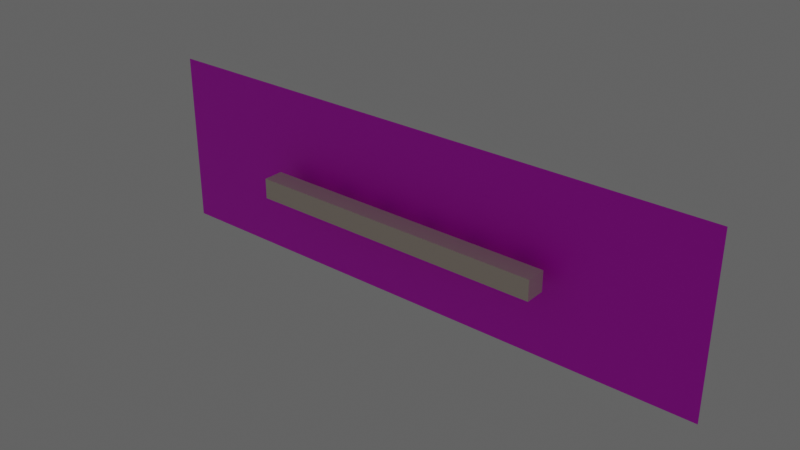# Source: baked-corridor.blend  (saved by Blender 2.80.75; exported with 4.5.12 LTS)
import bpy
from mathutils import Matrix  # noqa: F401  (used for matrix-valued properties, if any)

bpy.ops.wm.read_factory_settings(use_empty=True)
scene = bpy.context.scene
scene.name = 'Scene'

# ---- collections
col_collection = bpy.data.collections.new('Collection'); scene.collection.children.link(col_collection)

# ---- images (referenced by path relative to the original .blend; pixels are not part of the script)
import os
ASSET_DIR = os.environ.get("B2B_ASSET_DIR", "")  # directory of the original .blend (textures are referenced by path, not embedded)
HERE = os.path.dirname(os.path.abspath(__file__))  # packed textures are extracted next to this script under _unpacked/

def load_image(name, relpath, width, height, colorspace="sRGB"):
    """Load a texture the original file referenced (path relative to the .blend, or extracted next to this script)."""
    p = next((c for c in (os.path.join(HERE, relpath), os.path.join(ASSET_DIR, relpath)) if relpath and os.path.exists(c)), "")
    if p:
        img = bpy.data.images.load(p, check_existing=True)
        img.name = name
    else:  # same state as the original file: an image datablock whose file is absent (Cycles renders it pink)
        img = bpy.data.images.new(name, width, height)
        img.source = "FILE"
        img.filepath = "//" + (relpath or name)
    img.colorspace_settings.name = colorspace
    return img
img_hallwaybake_walls = load_image('HallwayBake_Walls', 'HallwayBake_Walls.png', 1024, 1024, 'sRGB')
img_hallwaybake_windows = load_image('HallwayBake_Windows', 'HallwayBake_Windows.png', 1024, 1024, 'sRGB')
img_white_png = load_image('white.png', 'white.png', 1024, 1024, 'sRGB')

# ---- materials (node trees are filled in below, after node groups)
mat_walls = bpy.data.materials.new('Walls')
mat_walls.alpha_threshold = 0.0
mat_walls.line_color = (0.0, 0.0, 0.0, 1.0)
mat_windowframes = bpy.data.materials.new('WindowFrames')
mat_material = bpy.data.materials.new('Material')

# ---- material node trees
mat_walls.use_nodes = True; mat_walls.node_tree.nodes.clear()
_N = mat_walls.node_tree.nodes; _L = mat_walls.node_tree.links
n0 = _N.new('ShaderNodeOutputMaterial'); n0.name = 'Material Output'; n0.location = (306, 237)
n1 = _N.new('ShaderNodeBsdfPrincipled'); n1.name = 'Principled BSDF'; n1.location = (-15, 213)
n1.distribution = 'GGX'
n1.subsurface_method = 'BURLEY'
n1.inputs[0].default_value = (0.8, 0.6874, 0.5841, 1.0)
n1.inputs[2].default_value = 0.4
n1.inputs[3].default_value = 1.45
n1.inputs[27].default_value = (0.0, 0.0, 0.0, 1.0)
n1.inputs[28].default_value = 1.0
n2 = _N.new('ShaderNodeTexImage'); n2.name = 'Image Texture'; n2.location = (-367, 200)
n2.image = img_hallwaybake_walls
_L.new(n1.outputs[0], n0.inputs[0])
n0.is_active_output = True
mat_windowframes.use_nodes = True; mat_windowframes.node_tree.nodes.clear()
_N = mat_windowframes.node_tree.nodes; _L = mat_windowframes.node_tree.links
n0 = _N.new('ShaderNodeOutputMaterial'); n0.name = 'Material Output'; n0.location = (313, 271)
n1 = _N.new('ShaderNodeBsdfPrincipled'); n1.name = 'Principled BSDF'; n1.location = (38, 239)
n1.distribution = 'GGX'
n1.subsurface_method = 'BURLEY'
n1.inputs[3].default_value = 1.45
n1.inputs[27].default_value = (0.0, 0.0, 0.0, 1.0)
n1.inputs[28].default_value = 1.0
n2 = _N.new('ShaderNodeTexImage'); n2.name = 'Image Texture'; n2.location = (-316, 243)
n2.image = img_hallwaybake_windows
_L.new(n1.outputs[0], n0.inputs[0])
n0.is_active_output = True
mat_material.use_nodes = True; mat_material.node_tree.nodes.clear()
_N = mat_material.node_tree.nodes; _L = mat_material.node_tree.links
n0 = _N.new('ShaderNodeOutputMaterial'); n0.name = 'Material Output'; n0.location = (300, 300)
n1 = _N.new('ShaderNodeBsdfPrincipled'); n1.name = 'Principled BSDF'; n1.location = (10, 300)
n1.distribution = 'GGX'
n1.subsurface_method = 'BURLEY'
n1.inputs[3].default_value = 1.45
n1.inputs[27].default_value = (0.0, 0.0, 0.0, 1.0)
n1.inputs[28].default_value = 1.0
n2 = _N.new('ShaderNodeTexImage'); n2.name = 'Image Texture'; n2.location = (-380, 238)
n2.image = img_white_png
_L.new(n1.outputs[0], n0.inputs[0])
_L.new(n2.outputs[0], n1.inputs[0])
n0.is_active_output = True

# ---- world
world_world = bpy.data.worlds.new('World'); scene.world = world_world
world_world.use_nodes = True; world_world.node_tree.nodes.clear()
_N = world_world.node_tree.nodes; _L = world_world.node_tree.links
n0 = _N.new('ShaderNodeOutputWorld'); n0.name = 'World Output'; n0.location = (300, 300)
n1 = _N.new('ShaderNodeBackground'); n1.name = 'Background'; n1.location = (10, 300)
n1.inputs[0].default_value = (0.05088, 0.05088, 0.05088, 1.0)
_L.new(n1.outputs[0], n0.inputs[0])
n0.is_active_output = True
world_world.color = (0.05088, 0.05088, 0.05088)
world_world.use_sun_shadow = False
world_world.sun_shadow_jitter_overblur = 0.0

# ---- lights
light_sun = bpy.data.lights.new('Sun', 'SUN')
light_sun.color = (1.0, 0.9306, 0.6729)
light_sun.transmission_factor = 0.0
light_sun.angle = 0.1593
light_sun.energy = 6.64
light_sun.shadow_soft_size = 0.125

# ---- meshes
me_cube_001 = bpy.data.meshes.new('Cube.001')
me_cube_001.from_pydata([(-2.46, -1.0, 0.0), (-2.46, -1.0, 2.0), (-2.46, 1.0, 0.0), (-2.46, 1.0, 2.0), (2.46, -1.0, 0.0), (2.46, -1.0, 2.0), (2.46, 1.0, 0.0), (2.46, 1.0, 2.0), (0.8199, 1.0, 0.0), (-0.8199, 1.0, 0.0), (-0.8199, -1.0, 0.0), (0.8199, -1.0, 0.0), (0.8199, -1.0, 2.0), (-0.8199, -1.0, 2.0), (-2.46, 1.0, 1.0), (2.46, 1.0, 1.0), (-2.46, -1.0, 1.0), (2.46, -1.0, 1.0), (0.8199, -1.0, 1.0), (-0.8199, -1.0, 1.0), (-0.8199, 1.0, 2.0), (0.8199, 1.0, 2.0), (-0.8199, 1.0, 1.0), (0.8199, 1.0, 1.0), (-0.7464, 1.0, 1.927), (0.7464, 1.0, 1.927), (-0.7464, 1.0, 1.073), (0.7464, 1.0, 1.073), (-7.379, -1.0, 0.0), (-7.379, -1.0, 2.0), (-7.379, 1.0, 0.0), (-7.379, 1.0, 2.0), (-4.099, 1.0, 0.0), (-5.739, 1.0, 0.0), (-5.739, -1.0, 0.0), (-4.099, -1.0, 0.0), (-4.099, -1.0, 2.0), (-5.739, -1.0, 2.0), (-7.379, 1.0, 1.0), (-7.379, -1.0, 1.0), (-4.099, -1.0, 1.0), (-5.739, -1.0, 1.0), (-5.739, 1.0, 2.0), (-4.099, 1.0, 2.0), (-5.739, 1.0, 1.0), (-4.099, 1.0, 1.0), (-5.665, 1.0, 1.927), (-4.173, 1.0, 1.927), (-5.665, 1.0, 1.073), (-4.173, 1.0, 1.073), (-12.3, -1.0, 0.0), (-12.3, -1.0, 2.0), (-12.3, 1.0, 0.0), (-12.3, 1.0, 2.0), (-9.018, 1.0, 0.0), (-10.66, 1.0, 0.0), (-10.66, -1.0, 0.0), (-9.018, -1.0, 0.0), (-9.018, -1.0, 2.0), (-10.66, -1.0, 2.0), (-12.3, 1.0, 1.0), (-12.3, -1.0, 1.0), (-9.018, -1.0, 1.0), (-10.66, -1.0, 1.0), (-10.66, 1.0, 2.0), (-9.018, 1.0, 2.0), (-10.66, 1.0, 1.0), (-9.018, 1.0, 1.0), (-10.58, 1.0, 1.927), (-9.092, 1.0, 1.927), (-10.58, 1.0, 1.073), (-9.092, 1.0, 1.073), (-17.22, -1.0, 0.0), (-17.22, -1.0, 2.0), (-17.22, 1.0, 0.0), (-17.22, 1.0, 2.0), (-13.94, 1.0, 0.0), (-15.58, 1.0, 0.0), (-15.58, -1.0, 0.0), (-13.94, -1.0, 0.0), (-13.94, -1.0, 2.0), (-15.58, -1.0, 2.0), (-17.22, 1.0, 1.0), (-17.22, -1.0, 1.0), (-13.94, -1.0, 1.0), (-15.58, -1.0, 1.0), (-15.58, 1.0, 2.0), (-13.94, 1.0, 2.0), (-15.58, 1.0, 1.0), (-13.94, 1.0, 1.0), (-15.5, 1.0, 1.927), (-14.01, 1.0, 1.927), (-15.5, 1.0, 1.073), (-14.01, 1.0, 1.073), (-22.14, -1.0, 0.0), (-22.14, -1.0, 2.0), (-22.14, 1.0, 0.0), (-22.14, 1.0, 2.0), (-18.86, 1.0, 0.0), (-20.5, 1.0, 0.0), (-20.5, -1.0, 0.0), (-18.86, -1.0, 0.0), (-18.86, -1.0, 2.0), (-20.5, -1.0, 2.0), (-22.14, 1.0, 1.0), (-22.14, -1.0, 1.0), (-18.86, -1.0, 1.0), (-20.5, -1.0, 1.0), (-20.5, 1.0, 2.0), (-18.86, 1.0, 2.0), (-20.5, 1.0, 1.0), (-18.86, 1.0, 1.0), (-20.42, 1.0, 1.927), (-18.93, 1.0, 1.927), (-20.42, 1.0, 1.073), (-18.93, 1.0, 1.073), (-27.06, -1.0, 0.0), (-27.06, -1.0, 2.0), (-27.06, 1.0, 0.0), (-27.06, 1.0, 2.0), (-23.78, 1.0, 0.0), (-25.42, 1.0, 0.0), (-25.42, -1.0, 0.0), (-23.78, -1.0, 0.0), (-23.78, -1.0, 2.0), (-25.42, -1.0, 2.0), (-27.06, 1.0, 1.0), (-27.06, -1.0, 1.0), (-23.78, -1.0, 1.0), (-25.42, -1.0, 1.0), (-25.42, 1.0, 2.0), (-23.78, 1.0, 2.0), (-25.42, 1.0, 1.0), (-23.78, 1.0, 1.0), (-25.34, 1.0, 1.927), (-23.85, 1.0, 1.927), (-25.34, 1.0, 1.073), (-23.85, 1.0, 1.073)], [], [(23, 15, 7, 21), (19, 16, 1, 13), (8, 11, 4, 6), (20, 13, 1, 3), (7, 5, 12, 21), (21, 12, 13, 20), (2, 0, 10, 9), (9, 10, 11, 8), (17, 18, 12, 5), (18, 19, 13, 12), (14, 22, 20, 3), (9, 8, 23, 22), (2, 9, 22, 14), (8, 6, 15, 23), (11, 10, 19, 18), (4, 11, 18, 17), (10, 0, 16, 19), (24, 25, 21, 20), (26, 24, 20, 22), (25, 27, 23, 21), (27, 26, 22, 23), (45, 14, 3, 43), (41, 39, 29, 37), (32, 35, 0, 2), (42, 37, 29, 31), (3, 1, 36, 43), (43, 36, 37, 42), (30, 28, 34, 33), (33, 34, 35, 32), (16, 40, 36, 1), (40, 41, 37, 36), (38, 44, 42, 31), (33, 32, 45, 44), (30, 33, 44, 38), (32, 2, 14, 45), (35, 34, 41, 40), (0, 35, 40, 16), (34, 28, 39, 41), (46, 47, 43, 42), (48, 46, 42, 44), (47, 49, 45, 43), (49, 48, 44, 45), (67, 38, 31, 65), (63, 61, 51, 59), (54, 57, 28, 30), (64, 59, 51, 53), (31, 29, 58, 65), (65, 58, 59, 64), (52, 50, 56, 55), (55, 56, 57, 54), (39, 62, 58, 29), (62, 63, 59, 58), (60, 66, 64, 53), (55, 54, 67, 66), (52, 55, 66, 60), (54, 30, 38, 67), (57, 56, 63, 62), (28, 57, 62, 39), (56, 50, 61, 63), (68, 69, 65, 64), (70, 68, 64, 66), (69, 71, 67, 65), (71, 70, 66, 67), (89, 60, 53, 87), (85, 83, 73, 81), (76, 79, 50, 52), (86, 81, 73, 75), (53, 51, 80, 87), (87, 80, 81, 86), (74, 72, 78, 77), (77, 78, 79, 76), (61, 84, 80, 51), (84, 85, 81, 80), (82, 88, 86, 75), (77, 76, 89, 88), (74, 77, 88, 82), (76, 52, 60, 89), (79, 78, 85, 84), (50, 79, 84, 61), (78, 72, 83, 85), (90, 91, 87, 86), (92, 90, 86, 88), (91, 93, 89, 87), (93, 92, 88, 89), (111, 82, 75, 109), (107, 105, 95, 103), (98, 101, 72, 74), (108, 103, 95, 97), (75, 73, 102, 109), (109, 102, 103, 108), (96, 94, 100, 99), (99, 100, 101, 98), (83, 106, 102, 73), (106, 107, 103, 102), (104, 110, 108, 97), (99, 98, 111, 110), (96, 99, 110, 104), (98, 74, 82, 111), (101, 100, 107, 106), (72, 101, 106, 83), (100, 94, 105, 107), (112, 113, 109, 108), (114, 112, 108, 110), (113, 115, 111, 109), (115, 114, 110, 111), (133, 104, 97, 131), (129, 127, 117, 125), (120, 123, 94, 96), (130, 125, 117, 119), (97, 95, 124, 131), (131, 124, 125, 130), (118, 116, 122, 121), (121, 122, 123, 120), (105, 128, 124, 95), (128, 129, 125, 124), (126, 132, 130, 119), (121, 120, 133, 132), (118, 121, 132, 126), (120, 96, 104, 133), (123, 122, 129, 128), (94, 123, 128, 105), (122, 116, 127, 129), (134, 135, 131, 130), (136, 134, 130, 132), (135, 137, 133, 131), (137, 136, 132, 133), (6, 4, 17, 15), (15, 17, 5, 7), (116, 118, 126, 127), (127, 126, 119, 117)])
_uv = me_cube_001.uv_layers.new(name='UVMap')
_uv.uv.foreach_set('vector', [0.3, 0.9193, 0.3, 0.9717, 0.2057, 0.9717, 0.2057, 0.9193, 0.1, 0.1331, 0.1, 0.1855, 0.00566, 0.1855, 0.00566, 0.1331, 0.6057, 0.9193, 0.7943, 0.9193, 0.7943, 0.9717, 0.6057, 0.9717, 0.5943, 0.8669, 0.4057, 0.8669, 0.4057, 0.8145, 0.5943, 0.8145, 0.5943, 0.9717, 0.4057, 0.9717, 0.4057, 0.9193, 0.5943, 0.9193, 0.5943, 0.9193, 0.4057, 0.9193, 0.4057, 0.8669, 0.5943, 0.8669, 0.6057, 0.8145, 0.7943, 0.8145, 0.7943, 0.8669, 0.6057, 0.8669, 0.6057, 0.8669, 0.7943, 0.8669, 0.7943, 0.9193, 0.6057, 0.9193, 0.1, 0.0283, 0.1, 0.08071, 0.00566, 0.08071, 0.00566, 0.0283, 0.1, 0.08071, 0.1, 0.1331, 0.00566, 0.1331, 0.00566, 0.08071, 0.3, 0.8145, 0.3, 0.8669, 0.2057, 0.8669, 0.2057, 0.8145, 0.3943, 0.8669, 0.3943, 0.9193, 0.3, 0.9193, 0.3, 0.8669, 0.3943, 0.8145, 0.3943, 0.8669, 0.3, 0.8669, 0.3, 0.8145, 0.3943, 0.9193, 0.3943, 0.9717, 0.3, 0.9717, 0.3, 0.9193, 0.1943, 0.08071, 0.1943, 0.1331, 0.1, 0.1331, 0.1, 0.08071, 0.1943, 0.0283, 0.1943, 0.08071, 0.1, 0.08071, 0.1, 0.0283, 0.1943, 0.1331, 0.1943, 0.1855, 0.1, 0.1855, 0.1, 0.1331, 0.2126, 0.8692, 0.2126, 0.9169, 0.2057, 0.9193, 0.2057, 0.8669, 0.2931, 0.8692, 0.2126, 0.8692, 0.2057, 0.8669, 0.3, 0.8669, 0.2126, 0.9169, 0.2931, 0.9169, 0.3, 0.9193, 0.2057, 0.9193, 0.2931, 0.9169, 0.2931, 0.8692, 0.3, 0.8669, 0.3, 0.9193, 0.3, 0.7621, 0.3, 0.8145, 0.2057, 0.8145, 0.2057, 0.7621, 0.1, 0.2904, 0.1, 0.3428, 0.005661, 0.3428, 0.005661, 0.2904, 0.6057, 0.7621, 0.7943, 0.7621, 0.7943, 0.8145, 0.6057, 0.8145, 0.5943, 0.7096, 0.4057, 0.7096, 0.4057, 0.6572, 0.5943, 0.6572, 0.5943, 0.8145, 0.4057, 0.8145, 0.4057, 0.7621, 0.5943, 0.7621, 0.5943, 0.7621, 0.4057, 0.7621, 0.4057, 0.7096, 0.5943, 0.7096, 0.6057, 0.6572, 0.7943, 0.6572, 0.7943, 0.7096, 0.6057, 0.7096, 0.6057, 0.7096, 0.7943, 0.7096, 0.7943, 0.7621, 0.6057, 0.7621, 0.1, 0.1855, 0.1, 0.2379, 0.005661, 0.2379, 0.00566, 0.1855, 0.1, 0.2379, 0.1, 0.2904, 0.005661, 0.2904, 0.005661, 0.2379, 0.3, 0.6572, 0.3, 0.7096, 0.2057, 0.7096, 0.2057, 0.6572, 0.3943, 0.7096, 0.3943, 0.7621, 0.3, 0.7621, 0.3, 0.7096, 0.3943, 0.6572, 0.3943, 0.7096, 0.3, 0.7096, 0.3, 0.6572, 0.3943, 0.7621, 0.3943, 0.8145, 0.3, 0.8145, 0.3, 0.7621, 0.1943, 0.2379, 0.1943, 0.2904, 0.1, 0.2904, 0.1, 0.2379, 0.1943, 0.1855, 0.1943, 0.2379, 0.1, 0.2379, 0.1, 0.1855, 0.1943, 0.2904, 0.1943, 0.3428, 0.1, 0.3428, 0.1, 0.2904, 0.2126, 0.712, 0.2126, 0.7597, 0.2057, 0.7621, 0.2057, 0.7096, 0.2931, 0.712, 0.2126, 0.712, 0.2057, 0.7096, 0.3, 0.7096, 0.2126, 0.7597, 0.2931, 0.7597, 0.3, 0.7621, 0.2057, 0.7621, 0.2931, 0.7597, 0.2931, 0.712, 0.3, 0.7096, 0.3, 0.7621, 0.3, 0.6048, 0.3, 0.6572, 0.2057, 0.6572, 0.2057, 0.6048, 0.1, 0.4476, 0.1, 0.5, 0.005661, 0.5, 0.005661, 0.4476, 0.6057, 0.6048, 0.7943, 0.6048, 0.7943, 0.6572, 0.6057, 0.6572, 0.5943, 0.5524, 0.4057, 0.5524, 0.4057, 0.5, 0.5943, 0.5, 0.5943, 0.6572, 0.4057, 0.6572, 0.4057, 0.6048, 0.5943, 0.6048, 0.5943, 0.6048, 0.4057, 0.6048, 0.4057, 0.5524, 0.5943, 0.5524, 0.6057, 0.5, 0.7943, 0.5, 0.7943, 0.5524, 0.6057, 0.5524, 0.6057, 0.5524, 0.7943, 0.5524, 0.7943, 0.6048, 0.6057, 0.6048, 0.1, 0.3428, 0.1, 0.3952, 0.005661, 0.3952, 0.005661, 0.3428, 0.1, 0.3952, 0.1, 0.4476, 0.005661, 0.4476, 0.005661, 0.3952, 0.3, 0.5, 0.3, 0.5524, 0.2057, 0.5524, 0.2057, 0.5, 0.3943, 0.5524, 0.3943, 0.6048, 0.3, 0.6048, 0.3, 0.5524, 0.3943, 0.5, 0.3943, 0.5524, 0.3, 0.5524, 0.3, 0.5, 0.3943, 0.6048, 0.3943, 0.6572, 0.3, 0.6572, 0.3, 0.6048, 0.1943, 0.3952, 0.1943, 0.4476, 0.1, 0.4476, 0.1, 0.3952, 0.1943, 0.3428, 0.1943, 0.3952, 0.1, 0.3952, 0.1, 0.3428, 0.1943, 0.4476, 0.1943, 0.5, 0.1, 0.5, 0.1, 0.4476, 0.2126, 0.5548, 0.2126, 0.6025, 0.2057, 0.6048, 0.2057, 0.5524, 0.2931, 0.5548, 0.2126, 0.5548, 0.2057, 0.5524, 0.3, 0.5524, 0.2126, 0.6025, 0.2931, 0.6025, 0.3, 0.6048, 0.2057, 0.6048, 0.2931, 0.6025, 0.2931, 0.5548, 0.3, 0.5524, 0.3, 0.6048, 0.3, 0.4476, 0.3, 0.5, 0.2057, 0.5, 0.2057, 0.4476, 0.1, 0.6048, 0.1, 0.6572, 0.005661, 0.6572, 0.005661, 0.6048, 0.6057, 0.4476, 0.7943, 0.4476, 0.7943, 0.5, 0.6057, 0.5, 0.5943, 0.3952, 0.4057, 0.3952, 0.4057, 0.3428, 0.5943, 0.3428, 0.5943, 0.5, 0.4057, 0.5, 0.4057, 0.4476, 0.5943, 0.4476, 0.5943, 0.4476, 0.4057, 0.4476, 0.4057, 0.3952, 0.5943, 0.3952, 0.6057, 0.3428, 0.7943, 0.3428, 0.7943, 0.3952, 0.6057, 0.3952, 0.6057, 0.3952, 0.7943, 0.3952, 0.7943, 0.4476, 0.6057, 0.4476, 0.1, 0.5, 0.1, 0.5524, 0.005661, 0.5524, 0.005661, 0.5, 0.1, 0.5524, 0.1, 0.6048, 0.005661, 0.6048, 0.005661, 0.5524, 0.3, 0.3428, 0.3, 0.3952, 0.2057, 0.3952, 0.2057, 0.3428, 0.3943, 0.3952, 0.3943, 0.4476, 0.3, 0.4476, 0.3, 0.3952, 0.3943, 0.3428, 0.3943, 0.3952, 0.3, 0.3952, 0.3, 0.3428, 0.3943, 0.4476, 0.3943, 0.5, 0.3, 0.5, 0.3, 0.4476, 0.1943, 0.5524, 0.1943, 0.6048, 0.1, 0.6048, 0.1, 0.5524, 0.1943, 0.5, 0.1943, 0.5524, 0.1, 0.5524, 0.1, 0.5, 0.1943, 0.6048, 0.1943, 0.6572, 0.1, 0.6572, 0.1, 0.6048, 0.2126, 0.3975, 0.2126, 0.4452, 0.2057, 0.4476, 0.2057, 0.3952, 0.2931, 0.3975, 0.2126, 0.3975, 0.2057, 0.3952, 0.3, 0.3952, 0.2126, 0.4452, 0.2931, 0.4452, 0.3, 0.4476, 0.2057, 0.4476, 0.2931, 0.4452, 0.2931, 0.3975, 0.3, 0.3952, 0.3, 0.4476, 0.3, 0.2904, 0.3, 0.3428, 0.2057, 0.3428, 0.2057, 0.2904, 0.1, 0.7621, 0.1, 0.8145, 0.005661, 0.8145, 0.005661, 0.7621, 0.6057, 0.2904, 0.7943, 0.2904, 0.7943, 0.3428, 0.6057, 0.3428, 0.5943, 0.2379, 0.4057, 0.2379, 0.4057, 0.1855, 0.5943, 0.1855, 0.5943, 0.3428, 0.4057, 0.3428, 0.4057, 0.2904, 0.5943, 0.2904, 0.5943, 0.2904, 0.4057, 0.2904, 0.4057, 0.2379, 0.5943, 0.2379, 0.6057, 0.1855, 0.7943, 0.1855, 0.7943, 0.2379, 0.6057, 0.2379, 0.6057, 0.2379, 0.7943, 0.2379, 0.7943, 0.2904, 0.6057, 0.2904, 0.1, 0.6572, 0.1, 0.7096, 0.005661, 0.7096, 0.005661, 0.6572, 0.1, 0.7096, 0.1, 0.7621, 0.005661, 0.7621, 0.005661, 0.7096, 0.3, 0.1855, 0.3, 0.2379, 0.2057, 0.2379, 0.2057, 0.1855, 0.3943, 0.2379, 0.3943, 0.2904, 0.3, 0.2904, 0.3, 0.2379, 0.3943, 0.1855, 0.3943, 0.2379, 0.3, 0.2379, 0.3, 0.1855, 0.3943, 0.2904, 0.3943, 0.3428, 0.3, 0.3428, 0.3, 0.2904, 0.1943, 0.7096, 0.1943, 0.7621, 0.1, 0.7621, 0.1, 0.7096, 0.1943, 0.6572, 0.1943, 0.7096, 0.1, 0.7096, 0.1, 0.6572, 0.1943, 0.7621, 0.1943, 0.8145, 0.1, 0.8145, 0.1, 0.7621, 0.2126, 0.2403, 0.2126, 0.288, 0.2057, 0.2904, 0.2057, 0.2379, 0.2931, 0.2403, 0.2126, 0.2403, 0.2057, 0.2379, 0.3, 0.2379, 0.2126, 0.288, 0.2931, 0.288, 0.3, 0.2904, 0.2057, 0.2904, 0.2931, 0.288, 0.2931, 0.2403, 0.3, 0.2379, 0.3, 0.2904, 0.3, 0.1331, 0.3, 0.1855, 0.2057, 0.1855, 0.2057, 0.1331, 0.1, 0.9193, 0.1, 0.9717, 0.005661, 0.9717, 0.005661, 0.9193, 0.6057, 0.1331, 0.7943, 0.1331, 0.7943, 0.1855, 0.6057, 0.1855, 0.5943, 0.08071, 0.4057, 0.08071, 0.4057, 0.0283, 0.5943, 0.0283, 0.5943, 0.1855, 0.4057, 0.1855, 0.4057, 0.1331, 0.5943, 0.1331, 0.5943, 0.1331, 0.4057, 0.1331, 0.4057, 0.08071, 0.5943, 0.08071, 0.6057, 0.0283, 0.7943, 0.0283, 0.7943, 0.08071, 0.6057, 0.08071, 0.6057, 0.08071, 0.7943, 0.08071, 0.7943, 0.1331, 0.6057, 0.1331, 0.1, 0.8145, 0.1, 0.8669, 0.005661, 0.8669, 0.005661, 0.8145, 0.1, 0.8669, 0.1, 0.9193, 0.005661, 0.9193, 0.005661, 0.8669, 0.3, 0.0283, 0.3, 0.08071, 0.2057, 0.08071, 0.2057, 0.0283, 0.3943, 0.08071, 0.3943, 0.1331, 0.3, 0.1331, 0.3, 0.08071, 0.3943, 0.0283, 0.3943, 0.08071, 0.3, 0.08071, 0.3, 0.0283, 0.3943, 0.1331, 0.3943, 0.1855, 0.3, 0.1855, 0.3, 0.1331, 0.1943, 0.8669, 0.1943, 0.9193, 0.1, 0.9193, 0.1, 0.8669, 0.1943, 0.8145, 0.1943, 0.8669, 0.1, 0.8669, 0.1, 0.8145, 0.1943, 0.9193, 0.1943, 0.9717, 0.1, 0.9717, 0.1, 0.9193, 0.2126, 0.08306, 0.2126, 0.1308, 0.2057, 0.1331, 0.2057, 0.08071, 0.2931, 0.08306, 0.2126, 0.08306, 0.2057, 0.08071, 0.3, 0.08071, 0.2126, 0.1308, 0.2931, 0.1308, 0.3, 0.1331, 0.2057, 0.1331, 0.2931, 0.1308, 0.2931, 0.08306, 0.3, 0.08071, 0.3, 0.1331, 0.9943, 0.001918, 0.9943, 0.06585, 0.9, 0.06585, 0.9, 0.001918, 0.9, 0.001918, 0.9, 0.06585, 0.8057, 0.06585, 0.8057, 0.001918, 0.9943, 0.06968, 0.9943, 0.1336, 0.9, 0.1336, 0.9, 0.06968, 0.9, 0.06968, 0.9, 0.1336, 0.8057, 0.1336, 0.8057, 0.06968])
me_cube_001.materials.append(mat_walls)
me_cube_001.use_remesh_preserve_volume = False
me_cube_001.use_remesh_preserve_attributes = False
me_cube_001.use_mirror_vertex_groups = False
me_cube_001.update()
me_cube_003 = bpy.data.meshes.new('Cube.003')
me_cube_003.from_pydata([(-0.6907, 1.0, 1.871), (0.6907, 1.0, 1.871), (-0.6907, 1.0, 1.129), (0.6907, 1.0, 1.129), (-0.6907, 1.103, 1.871), (0.6907, 1.103, 1.871), (-0.6907, 1.103, 1.129), (0.6907, 1.103, 1.129), (-0.6907, 1.0, 1.871), (0.6907, 1.0, 1.871), (-0.6907, 1.0, 1.129), (0.6907, 1.0, 1.129), (-0.7464, 1.0, 1.927), (0.7464, 1.0, 1.927), (-0.7464, 1.0, 1.073), (0.7464, 1.0, 1.073), (-0.7464, 0.9726, 1.927), (0.7464, 0.9726, 1.927), (-0.7464, 0.9726, 1.073), (0.7464, 0.9726, 1.073), (-0.6907, 0.9726, 1.871), (0.6907, 0.9726, 1.871), (-0.6907, 0.9726, 1.129), (0.6907, 0.9726, 1.129), (-5.61, 1.0, 1.871), (-4.228, 1.0, 1.871), (-5.61, 1.0, 1.129), (-4.228, 1.0, 1.129), (-5.61, 1.103, 1.871), (-4.228, 1.103, 1.871), (-5.61, 1.103, 1.129), (-4.228, 1.103, 1.129), (-5.61, 1.0, 1.871), (-4.228, 1.0, 1.871), (-5.61, 1.0, 1.129), (-4.228, 1.0, 1.129), (-5.665, 1.0, 1.927), (-4.173, 1.0, 1.927), (-5.665, 1.0, 1.073), (-4.173, 1.0, 1.073), (-5.665, 0.9726, 1.927), (-4.173, 0.9726, 1.927), (-5.665, 0.9726, 1.073), (-4.173, 0.9726, 1.073), (-5.61, 0.9726, 1.871), (-4.228, 0.9726, 1.871), (-5.61, 0.9726, 1.129), (-4.228, 0.9726, 1.129), (-10.53, 1.0, 1.871), (-9.148, 1.0, 1.871), (-10.53, 1.0, 1.129), (-9.148, 1.0, 1.129), (-10.53, 1.103, 1.871), (-9.148, 1.103, 1.871), (-10.53, 1.103, 1.129), (-9.148, 1.103, 1.129), (-10.53, 1.0, 1.871), (-9.148, 1.0, 1.871), (-10.53, 1.0, 1.129), (-9.148, 1.0, 1.129), (-10.58, 1.0, 1.927), (-9.092, 1.0, 1.927), (-10.58, 1.0, 1.073), (-9.092, 1.0, 1.073), (-10.58, 0.9726, 1.927), (-9.092, 0.9726, 1.927), (-10.58, 0.9726, 1.073), (-9.092, 0.9726, 1.073), (-10.53, 0.9726, 1.871), (-9.148, 0.9726, 1.871), (-10.53, 0.9726, 1.129), (-9.148, 0.9726, 1.129), (-15.45, 1.0, 1.871), (-14.07, 1.0, 1.871), (-15.45, 1.0, 1.129), (-14.07, 1.0, 1.129), (-15.45, 1.103, 1.871), (-14.07, 1.103, 1.871), (-15.45, 1.103, 1.129), (-14.07, 1.103, 1.129), (-15.45, 1.0, 1.871), (-14.07, 1.0, 1.871), (-15.45, 1.0, 1.129), (-14.07, 1.0, 1.129), (-15.5, 1.0, 1.927), (-14.01, 1.0, 1.927), (-15.5, 1.0, 1.073), (-14.01, 1.0, 1.073), (-15.5, 0.9726, 1.927), (-14.01, 0.9726, 1.927), (-15.5, 0.9726, 1.073), (-14.01, 0.9726, 1.073), (-15.45, 0.9726, 1.871), (-14.07, 0.9726, 1.871), (-15.45, 0.9726, 1.129), (-14.07, 0.9726, 1.129), (-20.37, 1.0, 1.871), (-18.99, 1.0, 1.871), (-20.37, 1.0, 1.129), (-18.99, 1.0, 1.129), (-20.37, 1.103, 1.871), (-18.99, 1.103, 1.871), (-20.37, 1.103, 1.129), (-18.99, 1.103, 1.129), (-20.37, 1.0, 1.871), (-18.99, 1.0, 1.871), (-20.37, 1.0, 1.129), (-18.99, 1.0, 1.129), (-20.42, 1.0, 1.927), (-18.93, 1.0, 1.927), (-20.42, 1.0, 1.073), (-18.93, 1.0, 1.073), (-20.42, 0.9726, 1.927), (-18.93, 0.9726, 1.927), (-20.42, 0.9726, 1.073), (-18.93, 0.9726, 1.073), (-20.37, 0.9726, 1.871), (-18.99, 0.9726, 1.871), (-20.37, 0.9726, 1.129), (-18.99, 0.9726, 1.129), (-25.29, 1.0, 1.871), (-23.9, 1.0, 1.871), (-25.29, 1.0, 1.129), (-23.9, 1.0, 1.129), (-25.29, 1.103, 1.871), (-23.9, 1.103, 1.871), (-25.29, 1.103, 1.129), (-23.9, 1.103, 1.129), (-25.29, 1.0, 1.871), (-23.9, 1.0, 1.871), (-25.29, 1.0, 1.129), (-23.9, 1.0, 1.129), (-25.34, 1.0, 1.927), (-23.85, 1.0, 1.927), (-25.34, 1.0, 1.073), (-23.85, 1.0, 1.073), (-25.34, 0.9726, 1.927), (-23.85, 0.9726, 1.927), (-25.34, 0.9726, 1.073), (-23.85, 0.9726, 1.073), (-25.29, 0.9726, 1.871), (-23.9, 0.9726, 1.871), (-25.29, 0.9726, 1.129), (-23.9, 0.9726, 1.129)], [], [(2, 3, 7, 6), (0, 2, 6, 4), (3, 1, 5, 7), (1, 0, 4, 5), (10, 8, 20, 22), (13, 12, 16, 17), (11, 10, 22, 23), (15, 13, 17, 19), (20, 21, 17, 16), (22, 20, 16, 18), (21, 23, 19, 17), (23, 22, 18, 19), (14, 15, 19, 18), (12, 14, 18, 16), (9, 11, 23, 21), (8, 9, 21, 20), (26, 27, 31, 30), (24, 26, 30, 28), (27, 25, 29, 31), (25, 24, 28, 29), (34, 32, 44, 46), (37, 36, 40, 41), (35, 34, 46, 47), (39, 37, 41, 43), (44, 45, 41, 40), (46, 44, 40, 42), (45, 47, 43, 41), (47, 46, 42, 43), (38, 39, 43, 42), (36, 38, 42, 40), (33, 35, 47, 45), (32, 33, 45, 44), (50, 51, 55, 54), (48, 50, 54, 52), (51, 49, 53, 55), (49, 48, 52, 53), (58, 56, 68, 70), (61, 60, 64, 65), (59, 58, 70, 71), (63, 61, 65, 67), (68, 69, 65, 64), (70, 68, 64, 66), (69, 71, 67, 65), (71, 70, 66, 67), (62, 63, 67, 66), (60, 62, 66, 64), (57, 59, 71, 69), (56, 57, 69, 68), (74, 75, 79, 78), (72, 74, 78, 76), (75, 73, 77, 79), (73, 72, 76, 77), (82, 80, 92, 94), (85, 84, 88, 89), (83, 82, 94, 95), (87, 85, 89, 91), (92, 93, 89, 88), (94, 92, 88, 90), (93, 95, 91, 89), (95, 94, 90, 91), (86, 87, 91, 90), (84, 86, 90, 88), (81, 83, 95, 93), (80, 81, 93, 92), (98, 99, 103, 102), (96, 98, 102, 100), (99, 97, 101, 103), (97, 96, 100, 101), (106, 104, 116, 118), (109, 108, 112, 113), (107, 106, 118, 119), (111, 109, 113, 115), (116, 117, 113, 112), (118, 116, 112, 114), (117, 119, 115, 113), (119, 118, 114, 115), (110, 111, 115, 114), (108, 110, 114, 112), (105, 107, 119, 117), (104, 105, 117, 116), (122, 123, 127, 126), (120, 122, 126, 124), (123, 121, 125, 127), (121, 120, 124, 125), (130, 128, 140, 142), (133, 132, 136, 137), (131, 130, 142, 143), (135, 133, 137, 139), (140, 141, 137, 136), (142, 140, 136, 138), (141, 143, 139, 137), (143, 142, 138, 139), (134, 135, 139, 138), (132, 134, 138, 136), (129, 131, 143, 141), (128, 129, 141, 140)])
_uv = me_cube_003.uv_layers.new(name='UVMap')
_uv.uv.foreach_set('vector', [0.6981, 0.7345, 0.6981, 0.383, 0.7237, 0.383, 0.7237, 0.7345, 0.8605, 0.3943, 0.8605, 0.2057, 0.886, 0.2057, 0.886, 0.3943, 0.8605, 0.1943, 0.8605, 0.00566, 0.886, 0.00566, 0.886, 0.1943, 0.8049, 0.383, 0.8049, 0.7345, 0.7793, 0.7345, 0.7793, 0.383, 0.9081, 0.8057, 0.9081, 0.9943, 0.9014, 0.9943, 0.9014, 0.8057, 0.9567, 0.01139, 0.9567, 0.3912, 0.95, 0.3912, 0.95, 0.01139, 0.9926, 0.383, 0.9926, 0.7345, 0.9858, 0.7345, 0.9858, 0.383, 0.7585, 0.7515, 0.7585, 0.9685, 0.7517, 0.9685, 0.7517, 0.7515, 0.4268, 0.7795, 0.4268, 0.4281, 0.4405, 0.4139, 0.4405, 0.7937, 0.2435, 0.7795, 0.4268, 0.7795, 0.4405, 0.7937, 0.2298, 0.7937, 0.4268, 0.4281, 0.2435, 0.4281, 0.2298, 0.4139, 0.4405, 0.4139, 0.2435, 0.4281, 0.2435, 0.7795, 0.2298, 0.7937, 0.2298, 0.4139, 0.9284, 0.3912, 0.9284, 0.01139, 0.9352, 0.01139, 0.9352, 0.3912, 0.7314, 0.7515, 0.7314, 0.9685, 0.7246, 0.9685, 0.7246, 0.7515, 0.8054, 0.7507, 0.8054, 0.9393, 0.7986, 0.9393, 0.7986, 0.7507, 0.9643, 0.362, 0.9643, 0.01054, 0.9711, 0.01054, 0.9711, 0.362, 0.7237, 0.01054, 0.7237, 0.362, 0.6981, 0.362, 0.6981, 0.01054, 0.886, 0.4057, 0.886, 0.5943, 0.8605, 0.5943, 0.8605, 0.4057, 0.8334, 0.5943, 0.8334, 0.4057, 0.859, 0.4057, 0.859, 0.5943, 0.8319, 0.01054, 0.8319, 0.362, 0.8064, 0.362, 0.8064, 0.01054, 0.887, 0.9943, 0.887, 0.8057, 0.8938, 0.8057, 0.8938, 0.9943, 0.928, 0.4139, 0.928, 0.7937, 0.9213, 0.7937, 0.9213, 0.4139, 0.9639, 0.383, 0.9639, 0.7345, 0.9571, 0.7345, 0.9571, 0.383, 0.739, 0.9685, 0.739, 0.7515, 0.7458, 0.7515, 0.7458, 0.9685, 0.2033, 0.7795, 0.2033, 0.4281, 0.2171, 0.4139, 0.2171, 0.7937, 0.02009, 0.7795, 0.2033, 0.7795, 0.2171, 0.7937, 0.006324, 0.7937, 0.2033, 0.4281, 0.02009, 0.4281, 0.006324, 0.4139, 0.2171, 0.4139, 0.02009, 0.4281, 0.02009, 0.7795, 0.006324, 0.7937, 0.006324, 0.4139, 0.9356, 0.3912, 0.9356, 0.01139, 0.9424, 0.01139, 0.9424, 0.3912, 0.7386, 0.7515, 0.7386, 0.9685, 0.7318, 0.9685, 0.7318, 0.7515, 0.8181, 0.7507, 0.8181, 0.9393, 0.8114, 0.9393, 0.8114, 0.7507, 0.9715, 0.7345, 0.9715, 0.383, 0.9783, 0.383, 0.9783, 0.7345, 0.6711, 0.7345, 0.6711, 0.383, 0.6966, 0.383, 0.6966, 0.7345, 0.886, 0.6057, 0.886, 0.7943, 0.8605, 0.7943, 0.8605, 0.6057, 0.8876, 0.1943, 0.8876, 0.00566, 0.9131, 0.00566, 0.9131, 0.1943, 0.8064, 0.7345, 0.8064, 0.383, 0.8319, 0.383, 0.8319, 0.7345, 0.7915, 0.9393, 0.7915, 0.7507, 0.7982, 0.7507, 0.7982, 0.9393, 0.9496, 0.4139, 0.9496, 0.7937, 0.9428, 0.7937, 0.9428, 0.4139, 0.993, 0.7345, 0.993, 0.383, 0.9998, 0.383, 0.9998, 0.7345, 0.6849, 0.9685, 0.6849, 0.7515, 0.6916, 0.7515, 0.6916, 0.9685, 0.6502, 0.377, 0.6502, 0.02556, 0.664, 0.01139, 0.664, 0.3912, 0.467, 0.377, 0.6502, 0.377, 0.664, 0.3912, 0.4532, 0.3912, 0.6502, 0.02556, 0.467, 0.02556, 0.4532, 0.01139, 0.664, 0.01139, 0.467, 0.02556, 0.467, 0.377, 0.4532, 0.3912, 0.4532, 0.01139, 0.95, 0.7937, 0.95, 0.4139, 0.9567, 0.4139, 0.9567, 0.7937, 0.7099, 0.7515, 0.7099, 0.9685, 0.7031, 0.9685, 0.7031, 0.7515, 0.7911, 0.7507, 0.7911, 0.9393, 0.7843, 0.9393, 0.7843, 0.7507, 0.993, 0.362, 0.993, 0.01054, 0.9998, 0.01054, 0.9998, 0.362, 0.6711, 0.362, 0.6711, 0.01054, 0.6966, 0.01054, 0.6966, 0.362, 0.859, 0.2057, 0.859, 0.3943, 0.8334, 0.3943, 0.8334, 0.2057, 0.8334, 0.1943, 0.8334, 0.00566, 0.859, 0.00566, 0.859, 0.1943, 0.7778, 0.01054, 0.7778, 0.362, 0.7523, 0.362, 0.7523, 0.01054, 0.766, 0.9393, 0.766, 0.7507, 0.7728, 0.7507, 0.7728, 0.9393, 0.928, 0.01139, 0.928, 0.3912, 0.9213, 0.3912, 0.9213, 0.01139, 0.9639, 0.01054, 0.9639, 0.362, 0.9571, 0.362, 0.9571, 0.01054, 0.7589, 0.9685, 0.7589, 0.7515, 0.7656, 0.7515, 0.7656, 0.9685, 0.4268, 0.377, 0.4268, 0.02556, 0.4405, 0.01139, 0.4405, 0.3912, 0.2435, 0.377, 0.4268, 0.377, 0.4405, 0.3912, 0.2298, 0.3912, 0.4268, 0.02556, 0.2435, 0.02556, 0.2298, 0.01139, 0.4405, 0.01139, 0.2435, 0.02556, 0.2435, 0.377, 0.2298, 0.3912, 0.2298, 0.01139, 0.9356, 0.7937, 0.9356, 0.4139, 0.9424, 0.4139, 0.9424, 0.7937, 0.7242, 0.7515, 0.7242, 0.9685, 0.7175, 0.9685, 0.7175, 0.7515, 0.8325, 0.7507, 0.8325, 0.9393, 0.8257, 0.9393, 0.8257, 0.7507, 0.9858, 0.362, 0.9858, 0.01054, 0.9926, 0.01054, 0.9926, 0.362, 0.7507, 0.01054, 0.7507, 0.362, 0.7252, 0.362, 0.7252, 0.01054, 0.9131, 0.2057, 0.9131, 0.3943, 0.8876, 0.3943, 0.8876, 0.2057, 0.8334, 0.7943, 0.8334, 0.6057, 0.859, 0.6057, 0.859, 0.7943, 0.8049, 0.01054, 0.8049, 0.362, 0.7793, 0.362, 0.7793, 0.01054, 0.8942, 0.9943, 0.8942, 0.8057, 0.901, 0.8057, 0.901, 0.9943, 0.9428, 0.3912, 0.9428, 0.01139, 0.9496, 0.01139, 0.9496, 0.3912, 0.9787, 0.7345, 0.9787, 0.383, 0.9854, 0.383, 0.9854, 0.7345, 0.6777, 0.9685, 0.6777, 0.7515, 0.6844, 0.7515, 0.6844, 0.9685, 0.6502, 0.7795, 0.6502, 0.4281, 0.664, 0.4139, 0.664, 0.7937, 0.467, 0.7795, 0.6502, 0.7795, 0.664, 0.7937, 0.4532, 0.7937, 0.6502, 0.4281, 0.467, 0.4281, 0.4532, 0.4139, 0.664, 0.4139, 0.467, 0.4281, 0.467, 0.7795, 0.4532, 0.7937, 0.4532, 0.4139, 0.9284, 0.7937, 0.9284, 0.4139, 0.9352, 0.4139, 0.9352, 0.7937, 0.7027, 0.7515, 0.7027, 0.9685, 0.6959, 0.9685, 0.6959, 0.7515, 0.8253, 0.7507, 0.8253, 0.9393, 0.8185, 0.9393, 0.8185, 0.7507, 0.9787, 0.362, 0.9787, 0.01054, 0.9854, 0.01054, 0.9854, 0.362, 0.7507, 0.383, 0.7507, 0.7345, 0.7252, 0.7345, 0.7252, 0.383, 0.9131, 0.6057, 0.9131, 0.7943, 0.8876, 0.7943, 0.8876, 0.6057, 0.8876, 0.5943, 0.8876, 0.4057, 0.9131, 0.4057, 0.9131, 0.5943, 0.7778, 0.383, 0.7778, 0.7345, 0.7523, 0.7345, 0.7523, 0.383, 0.7771, 0.9393, 0.7771, 0.7507, 0.7839, 0.7507, 0.7839, 0.9393, 0.9141, 0.3912, 0.9141, 0.01139, 0.9209, 0.01139, 0.9209, 0.3912, 0.9715, 0.362, 0.9715, 0.01054, 0.9783, 0.01054, 0.9783, 0.362, 0.7103, 0.9685, 0.7103, 0.7515, 0.717, 0.7515, 0.717, 0.9685, 0.2033, 0.377, 0.2033, 0.02556, 0.2171, 0.01139, 0.2171, 0.3912, 0.02009, 0.377, 0.2033, 0.377, 0.2171, 0.3912, 0.006324, 0.3912, 0.2033, 0.02556, 0.02009, 0.02556, 0.006324, 0.01139, 0.2171, 0.01139, 0.02009, 0.02556, 0.02009, 0.377, 0.006324, 0.3912, 0.006324, 0.01139, 0.9141, 0.7937, 0.9141, 0.4139, 0.9209, 0.4139, 0.9209, 0.7937, 0.6773, 0.7515, 0.6773, 0.9685, 0.6705, 0.9685, 0.6705, 0.7515, 0.9639, 0.7507, 0.9639, 0.9393, 0.9571, 0.9393, 0.9571, 0.7507, 0.9643, 0.7345, 0.9643, 0.383, 0.9711, 0.383, 0.9711, 0.7345])
_uv.active_render = True
_uv = me_cube_003.uv_layers.new(name='UVMap.001')
_uv.uv.foreach_set('vector', [0.6981, 0.7345, 0.6981, 0.383, 0.7237, 0.383, 0.7237, 0.7345, 0.8605, 0.3943, 0.8605, 0.2057, 0.886, 0.2057, 0.886, 0.3943, 0.8605, 0.1943, 0.8605, 0.00566, 0.886, 0.00566, 0.886, 0.1943, 0.8049, 0.383, 0.8049, 0.7345, 0.7793, 0.7345, 0.7793, 0.383, 0.9081, 0.8057, 0.9081, 0.9943, 0.9014, 0.9943, 0.9014, 0.8057, 0.9567, 0.01139, 0.9567, 0.3912, 0.95, 0.3912, 0.95, 0.01139, 0.9926, 0.383, 0.9926, 0.7345, 0.9858, 0.7345, 0.9858, 0.383, 0.7585, 0.7515, 0.7585, 0.9685, 0.7517, 0.9685, 0.7517, 0.7515, 0.4268, 0.7795, 0.4268, 0.4281, 0.4405, 0.4139, 0.4405, 0.7937, 0.2435, 0.7795, 0.4268, 0.7795, 0.4405, 0.7937, 0.2298, 0.7937, 0.4268, 0.4281, 0.2435, 0.4281, 0.2298, 0.4139, 0.4405, 0.4139, 0.2435, 0.4281, 0.2435, 0.7795, 0.2298, 0.7937, 0.2298, 0.4139, 0.9284, 0.3912, 0.9284, 0.01139, 0.9352, 0.01139, 0.9352, 0.3912, 0.7314, 0.7515, 0.7314, 0.9685, 0.7246, 0.9685, 0.7246, 0.7515, 0.8054, 0.7507, 0.8054, 0.9393, 0.7986, 0.9393, 0.7986, 0.7507, 0.9643, 0.362, 0.9643, 0.01054, 0.9711, 0.01054, 0.9711, 0.362, 0.7237, 0.01054, 0.7237, 0.362, 0.6981, 0.362, 0.6981, 0.01054, 0.886, 0.4057, 0.886, 0.5943, 0.8605, 0.5943, 0.8605, 0.4057, 0.8334, 0.5943, 0.8334, 0.4057, 0.859, 0.4057, 0.859, 0.5943, 0.8319, 0.01054, 0.8319, 0.362, 0.8064, 0.362, 0.8064, 0.01054, 0.887, 0.9943, 0.887, 0.8057, 0.8938, 0.8057, 0.8938, 0.9943, 0.928, 0.4139, 0.928, 0.7937, 0.9213, 0.7937, 0.9213, 0.4139, 0.9639, 0.383, 0.9639, 0.7345, 0.9571, 0.7345, 0.9571, 0.383, 0.739, 0.9685, 0.739, 0.7515, 0.7458, 0.7515, 0.7458, 0.9685, 0.2033, 0.7795, 0.2033, 0.4281, 0.2171, 0.4139, 0.2171, 0.7937, 0.02009, 0.7795, 0.2033, 0.7795, 0.2171, 0.7937, 0.006324, 0.7937, 0.2033, 0.4281, 0.02009, 0.4281, 0.006324, 0.4139, 0.2171, 0.4139, 0.02009, 0.4281, 0.02009, 0.7795, 0.006324, 0.7937, 0.006324, 0.4139, 0.9356, 0.3912, 0.9356, 0.01139, 0.9424, 0.01139, 0.9424, 0.3912, 0.7386, 0.7515, 0.7386, 0.9685, 0.7318, 0.9685, 0.7318, 0.7515, 0.8181, 0.7507, 0.8181, 0.9393, 0.8114, 0.9393, 0.8114, 0.7507, 0.9715, 0.7345, 0.9715, 0.383, 0.9783, 0.383, 0.9783, 0.7345, 0.6711, 0.7345, 0.6711, 0.383, 0.6966, 0.383, 0.6966, 0.7345, 0.886, 0.6057, 0.886, 0.7943, 0.8605, 0.7943, 0.8605, 0.6057, 0.8876, 0.1943, 0.8876, 0.00566, 0.9131, 0.00566, 0.9131, 0.1943, 0.8064, 0.7345, 0.8064, 0.383, 0.8319, 0.383, 0.8319, 0.7345, 0.7915, 0.9393, 0.7915, 0.7507, 0.7982, 0.7507, 0.7982, 0.9393, 0.9496, 0.4139, 0.9496, 0.7937, 0.9428, 0.7937, 0.9428, 0.4139, 0.993, 0.7345, 0.993, 0.383, 0.9998, 0.383, 0.9998, 0.7345, 0.6849, 0.9685, 0.6849, 0.7515, 0.6916, 0.7515, 0.6916, 0.9685, 0.6502, 0.377, 0.6502, 0.02556, 0.664, 0.01139, 0.664, 0.3912, 0.467, 0.377, 0.6502, 0.377, 0.664, 0.3912, 0.4532, 0.3912, 0.6502, 0.02556, 0.467, 0.02556, 0.4532, 0.01139, 0.664, 0.01139, 0.467, 0.02556, 0.467, 0.377, 0.4532, 0.3912, 0.4532, 0.01139, 0.95, 0.7937, 0.95, 0.4139, 0.9567, 0.4139, 0.9567, 0.7937, 0.7099, 0.7515, 0.7099, 0.9685, 0.7031, 0.9685, 0.7031, 0.7515, 0.7911, 0.7507, 0.7911, 0.9393, 0.7843, 0.9393, 0.7843, 0.7507, 0.993, 0.362, 0.993, 0.01054, 0.9998, 0.01054, 0.9998, 0.362, 0.6711, 0.362, 0.6711, 0.01054, 0.6966, 0.01054, 0.6966, 0.362, 0.859, 0.2057, 0.859, 0.3943, 0.8334, 0.3943, 0.8334, 0.2057, 0.8334, 0.1943, 0.8334, 0.00566, 0.859, 0.00566, 0.859, 0.1943, 0.7778, 0.01054, 0.7778, 0.362, 0.7523, 0.362, 0.7523, 0.01054, 0.766, 0.9393, 0.766, 0.7507, 0.7728, 0.7507, 0.7728, 0.9393, 0.928, 0.01139, 0.928, 0.3912, 0.9213, 0.3912, 0.9213, 0.01139, 0.9639, 0.01054, 0.9639, 0.362, 0.9571, 0.362, 0.9571, 0.01054, 0.7589, 0.9685, 0.7589, 0.7515, 0.7656, 0.7515, 0.7656, 0.9685, 0.4268, 0.377, 0.4268, 0.02556, 0.4405, 0.01139, 0.4405, 0.3912, 0.2435, 0.377, 0.4268, 0.377, 0.4405, 0.3912, 0.2298, 0.3912, 0.4268, 0.02556, 0.2435, 0.02556, 0.2298, 0.01139, 0.4405, 0.01139, 0.2435, 0.02556, 0.2435, 0.377, 0.2298, 0.3912, 0.2298, 0.01139, 0.9356, 0.7937, 0.9356, 0.4139, 0.9424, 0.4139, 0.9424, 0.7937, 0.7242, 0.7515, 0.7242, 0.9685, 0.7175, 0.9685, 0.7175, 0.7515, 0.8325, 0.7507, 0.8325, 0.9393, 0.8257, 0.9393, 0.8257, 0.7507, 0.9858, 0.362, 0.9858, 0.01054, 0.9926, 0.01054, 0.9926, 0.362, 0.7507, 0.01054, 0.7507, 0.362, 0.7252, 0.362, 0.7252, 0.01054, 0.9131, 0.2057, 0.9131, 0.3943, 0.8876, 0.3943, 0.8876, 0.2057, 0.8334, 0.7943, 0.8334, 0.6057, 0.859, 0.6057, 0.859, 0.7943, 0.8049, 0.01054, 0.8049, 0.362, 0.7793, 0.362, 0.7793, 0.01054, 0.8942, 0.9943, 0.8942, 0.8057, 0.901, 0.8057, 0.901, 0.9943, 0.9428, 0.3912, 0.9428, 0.01139, 0.9496, 0.01139, 0.9496, 0.3912, 0.9787, 0.7345, 0.9787, 0.383, 0.9854, 0.383, 0.9854, 0.7345, 0.6777, 0.9685, 0.6777, 0.7515, 0.6844, 0.7515, 0.6844, 0.9685, 0.6502, 0.7795, 0.6502, 0.4281, 0.664, 0.4139, 0.664, 0.7937, 0.467, 0.7795, 0.6502, 0.7795, 0.664, 0.7937, 0.4532, 0.7937, 0.6502, 0.4281, 0.467, 0.4281, 0.4532, 0.4139, 0.664, 0.4139, 0.467, 0.4281, 0.467, 0.7795, 0.4532, 0.7937, 0.4532, 0.4139, 0.9284, 0.7937, 0.9284, 0.4139, 0.9352, 0.4139, 0.9352, 0.7937, 0.7027, 0.7515, 0.7027, 0.9685, 0.6959, 0.9685, 0.6959, 0.7515, 0.8253, 0.7507, 0.8253, 0.9393, 0.8185, 0.9393, 0.8185, 0.7507, 0.9787, 0.362, 0.9787, 0.01054, 0.9854, 0.01054, 0.9854, 0.362, 0.7507, 0.383, 0.7507, 0.7345, 0.7252, 0.7345, 0.7252, 0.383, 0.9131, 0.6057, 0.9131, 0.7943, 0.8876, 0.7943, 0.8876, 0.6057, 0.8876, 0.5943, 0.8876, 0.4057, 0.9131, 0.4057, 0.9131, 0.5943, 0.7778, 0.383, 0.7778, 0.7345, 0.7523, 0.7345, 0.7523, 0.383, 0.7771, 0.9393, 0.7771, 0.7507, 0.7839, 0.7507, 0.7839, 0.9393, 0.9141, 0.3912, 0.9141, 0.01139, 0.9209, 0.01139, 0.9209, 0.3912, 0.9715, 0.362, 0.9715, 0.01054, 0.9783, 0.01054, 0.9783, 0.362, 0.7103, 0.9685, 0.7103, 0.7515, 0.717, 0.7515, 0.717, 0.9685, 0.2033, 0.377, 0.2033, 0.02556, 0.2171, 0.01139, 0.2171, 0.3912, 0.02009, 0.377, 0.2033, 0.377, 0.2171, 0.3912, 0.006324, 0.3912, 0.2033, 0.02556, 0.02009, 0.02556, 0.006324, 0.01139, 0.2171, 0.01139, 0.02009, 0.02556, 0.02009, 0.377, 0.006324, 0.3912, 0.006324, 0.01139, 0.9141, 0.7937, 0.9141, 0.4139, 0.9209, 0.4139, 0.9209, 0.7937, 0.6773, 0.7515, 0.6773, 0.9685, 0.6705, 0.9685, 0.6705, 0.7515, 0.9639, 0.7507, 0.9639, 0.9393, 0.9571, 0.9393, 0.9571, 0.7507, 0.9643, 0.7345, 0.9643, 0.383, 0.9711, 0.383, 0.9711, 0.7345])
me_cube_003.materials.append(mat_windowframes)
me_cube_003.use_remesh_preserve_volume = False
me_cube_003.use_remesh_preserve_attributes = False
me_cube_003.use_mirror_vertex_groups = False
me_cube_003.update()
me_plane = bpy.data.meshes.new('Plane')
me_plane.from_pydata([(-1.0, -1.0, 0.0), (1.0, -1.0, 0.0), (-1.0, 1.0, 0.0), (1.0, 1.0, 0.0), (-0.3333, -1.0, 0.0), (0.3333, -1.0, 0.0), (0.3333, 1.0, 0.0), (-0.3333, 1.0, 0.0)], [], [(5, 1, 3, 6), (0, 4, 7, 2), (4, 5, 6, 7)])
_uv = me_plane.uv_layers.new(name='UVMap')
_uv.uv.foreach_set('vector', [0.6667, 0.0, 1.0, 0.0, 1.0, 1.0, 0.6667, 1.0, 0.0, 0.0, 0.3333, 0.0, 0.3333, 1.0, 0.0, 1.0, 0.3333, 0.0, 0.6667, 0.0, 0.6667, 1.0, 0.3333, 1.0])
me_plane.materials.append(mat_material)
me_plane.use_remesh_preserve_volume = False
me_plane.use_remesh_preserve_attributes = False
me_plane.use_mirror_vertex_groups = False
me_plane.update()

# ---- objects
ob_cube = bpy.data.objects.new('Cube', me_cube_001)
ob_windowframe = bpy.data.objects.new('WindowFrame', me_cube_003)
ob_sun = bpy.data.objects.new('Sun', light_sun)
ob_plane = bpy.data.objects.new('Plane', me_plane)

# ---- transforms, parenting, visibility, modifiers, constraints
ob_cube.location = (0.0, 0.0, 0.0)
ob_cube.scale = (2.148, 2.148, 2.148)
ob_cube.lineart.crease_threshold = 0.0
_m = ob_cube.modifiers.new('Subdivision', 'SUBSURF')
_m.uv_smooth = 'PRESERVE_CORNERS'
_m.subdivision_type = 'SIMPLE'
_m.levels = 3
_m.show_only_control_edges = False
_m = ob_cube.modifiers.new('Triangulate', 'TRIANGULATE')
_m = ob_cube.modifiers.new('Decimate', 'DECIMATE')
_m.ratio = 0.3237
ob_windowframe.location = (0.0, 0.0, 0.0)
ob_windowframe.scale = (2.148, 2.148, 2.148)
ob_windowframe.lineart.crease_threshold = 0.0
_m = ob_windowframe.modifiers.new('Subdivision', 'SUBSURF')
_m.uv_smooth = 'PRESERVE_CORNERS'
_m.subdivision_type = 'SIMPLE'
_m.levels = 3
_m.show_only_control_edges = False
_m = ob_windowframe.modifiers.new('Triangulate', 'TRIANGULATE')
_m = ob_windowframe.modifiers.new('Decimate', 'DECIMATE')
_m.ratio = 0.4101
ob_sun.location = (0.4947, 4.592, 4.946)
ob_sun.rotation_euler = (-0.9028, 0.3237, -0.3092)
ob_sun.lineart.crease_threshold = 0.0
ob_plane.location = (-25.92, 4.85, 3.061)
ob_plane.rotation_euler = (1.571, -0.0, 0.0)
ob_plane.scale = (61.11, 18.38, 1.234)
ob_plane.lineart.crease_threshold = 0.0
_m = ob_plane.modifiers.new('Subdivision', 'SUBSURF')
_m.uv_smooth = 'PRESERVE_CORNERS'
_m.subdivision_type = 'SIMPLE'
_m.levels = 5
_m.show_only_control_edges = False
_m = ob_plane.modifiers.new('Decimate', 'DECIMATE')
_m.ratio = 0.2554

# ---- collection membership
col_collection.objects.link(ob_cube)
col_collection.objects.link(ob_windowframe)
col_collection.objects.link(ob_sun)
col_collection.objects.link(ob_plane)

# ---- scene / render settings (as saved in the file)
scene.frame_start = 1; scene.frame_end = 250; scene.frame_set(124)
scene.render.engine = 'CYCLES'
scene.cycles.use_denoising = False
scene.cycles.samples = 512
scene.cycles.sampling_pattern = 'TABULATED_SOBOL'
scene.cycles.use_adaptive_sampling = False
scene.cycles.use_light_tree = False
scene.cycles.film_exposure = 1.99
scene.cycles.bake_type = 'DIFFUSE'
scene.view_settings.view_transform = 'Filmic'
bpy.context.view_layer.update()

# ---- added for rendering (the .blend has no active camera): camera
cam_auto = bpy.data.cameras.new('AutoCamera')
cam_auto.lens = 50.0
cam_auto.sensor_width = 36.0
cam_auto.clip_end = 2075.59
ob_auto_camera = bpy.data.objects.new('AutoCamera', cam_auto)
scene.collection.objects.link(ob_auto_camera)
ob_auto_camera.location = (92.3522, -140.57, 97.6749)
ob_auto_camera.rotation_euler = (1.09748, -7.21219e-08, 0.694738)
scene.camera = ob_auto_camera
bpy.context.view_layer.update()
